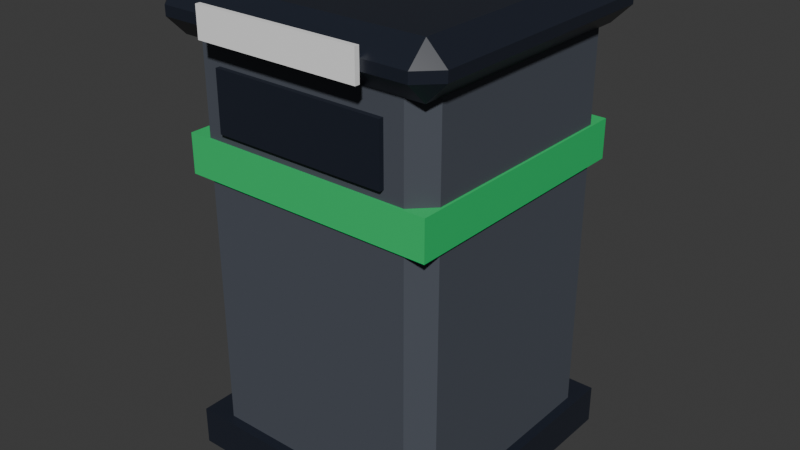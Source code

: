 # Source: bin.blend  (saved by Blender 5.3.31; exported with 4.5.12 LTS)
import bpy
from mathutils import Matrix  # noqa: F401  (used for matrix-valued properties, if any)

bpy.ops.wm.read_factory_settings(use_empty=True)
scene = bpy.context.scene
scene.name = 'Scene'

# ---- collections
col_bin = bpy.data.collections.new('bin'); scene.collection.children.link(col_bin)

# ---- materials (node trees are filled in below, after node groups)
mat_pal_night = bpy.data.materials.new('pal_night')
mat_pal_night.diffuse_color = (0.0137, 0.01764, 0.02956, 1.0)
mat_pal_night.roughness = 0.35
mat_pal_asphalt = bpy.data.materials.new('pal_asphalt')
mat_pal_asphalt.diffuse_color = (0.06848, 0.07819, 0.0999, 1.0)
mat_pal_asphalt.roughness = 0.8
mat_pal_mint_green = bpy.data.materials.new('pal_mint_green')
mat_pal_mint_green.diffuse_color = (0.02732, 0.6038, 0.1651, 1.0)
mat_pal_mint_green.roughness = 0.35
mat_pal_white = bpy.data.materials.new('pal_white')
mat_pal_white.diffuse_color = (1.0, 1.0, 1.0, 1.0)
mat_pal_white.roughness = 0.35

# ---- material node trees
mat_pal_night.use_nodes = True; mat_pal_night.node_tree.nodes.clear()
_N = mat_pal_night.node_tree.nodes; _L = mat_pal_night.node_tree.links
n0 = _N.new('ShaderNodeBsdfPrincipled'); n0.name = 'Principled BSDF'; n0.location = (-200, 100)
n0.inputs[0].default_value = (0.0137, 0.01764, 0.02956, 1.0)
n0.inputs[2].default_value = 0.35
n0.inputs[10].default_value = 0.005
n1 = _N.new('ShaderNodeOutputMaterial'); n1.name = 'Material Output'; n1.location = (200, 100)
_L.new(n0.outputs[0], n1.inputs[0])
n1.is_active_output = True
mat_pal_asphalt.use_nodes = True; mat_pal_asphalt.node_tree.nodes.clear()
_N = mat_pal_asphalt.node_tree.nodes; _L = mat_pal_asphalt.node_tree.links
n0 = _N.new('ShaderNodeBsdfPrincipled'); n0.name = 'Principled BSDF'; n0.location = (-200, 100)
n0.inputs[0].default_value = (0.06848, 0.07819, 0.0999, 1.0)
n0.inputs[2].default_value = 0.8
n0.inputs[10].default_value = 0.005
n1 = _N.new('ShaderNodeOutputMaterial'); n1.name = 'Material Output'; n1.location = (200, 100)
_L.new(n0.outputs[0], n1.inputs[0])
n1.is_active_output = True
mat_pal_mint_green.use_nodes = True; mat_pal_mint_green.node_tree.nodes.clear()
_N = mat_pal_mint_green.node_tree.nodes; _L = mat_pal_mint_green.node_tree.links
n0 = _N.new('ShaderNodeBsdfPrincipled'); n0.name = 'Principled BSDF'; n0.location = (-200, 100)
n0.inputs[0].default_value = (0.02732, 0.6038, 0.1651, 1.0)
n0.inputs[2].default_value = 0.35
n0.inputs[10].default_value = 0.005
n1 = _N.new('ShaderNodeOutputMaterial'); n1.name = 'Material Output'; n1.location = (200, 100)
_L.new(n0.outputs[0], n1.inputs[0])
n1.is_active_output = True
mat_pal_white.use_nodes = True; mat_pal_white.node_tree.nodes.clear()
_N = mat_pal_white.node_tree.nodes; _L = mat_pal_white.node_tree.links
n0 = _N.new('ShaderNodeBsdfPrincipled'); n0.name = 'Principled BSDF'; n0.location = (-200, 100)
n0.inputs[0].default_value = (1.0, 1.0, 1.0, 1.0)
n0.inputs[2].default_value = 0.35
n0.inputs[10].default_value = 0.005
n1 = _N.new('ShaderNodeOutputMaterial'); n1.name = 'Material Output'; n1.location = (200, 100)
_L.new(n0.outputs[0], n1.inputs[0])
n1.is_active_output = True

# ---- world
world_world = bpy.data.worlds.new('World'); scene.world = world_world
world_world.use_nodes = True; world_world.node_tree.nodes.clear()
_N = world_world.node_tree.nodes; _L = world_world.node_tree.links
n0 = _N.new('ShaderNodeOutputWorld'); n0.name = 'World Output'; n0.location = (200, 100)
n1 = _N.new('ShaderNodeBackground'); n1.name = 'Background'; n1.location = (-200, 100)
n1.inputs[0].default_value = (0.05088, 0.05088, 0.05088, 1.0)
_L.new(n1.outputs[0], n0.inputs[0])
n0.is_active_output = True
world_world.color = (0.05088, 0.05088, 0.05088)
world_world.sun_shadow_jitter_overblur = 0.0

# ---- meshes
me_bin = bpy.data.meshes.new('bin')
me_bin.from_pydata([(-0.28, -0.28, 0.0), (0.28, -0.28, 0.0), (-0.28, 0.28, 0.0), (0.28, 0.28, 0.0), (-0.28, -0.28, 0.08), (0.28, -0.28, 0.08), (-0.28, 0.28, 0.08), (0.28, 0.28, 0.08), (0.265, 0.265, 0.68), (-0.265, 0.265, 0.68), (0.265, -0.265, 0.68), (-0.265, -0.265, 0.68), (0.265, 0.265, 0.6), (-0.265, 0.265, 0.6), (0.265, -0.265, 0.6), (-0.265, -0.265, 0.6), (-0.22, -0.26, 0.08), (-0.26, -0.22, 0.08), (0.26, -0.22, 0.08), (0.22, -0.26, 0.08), (-0.26, 0.22, 0.08), (-0.22, 0.26, 0.08), (0.22, 0.26, 0.08), (0.26, 0.22, 0.08), (-0.26, -0.22, 0.86), (-0.22, -0.26, 0.86), (0.22, -0.26, 0.86), (0.26, -0.22, 0.86), (-0.22, 0.26, 0.86), (-0.26, 0.22, 0.86), (0.26, 0.22, 0.86), (0.22, 0.26, 0.86), (0.17, -0.3, 0.94), (-0.17, -0.3, 0.94), (0.17, -0.31, 0.94), (-0.17, -0.31, 0.94), (0.17, -0.3, 0.88), (-0.17, -0.3, 0.88), (0.17, -0.31, 0.88), (-0.17, -0.31, 0.88), (-0.26, -0.3, 0.9), (-0.3, -0.26, 0.9), (-0.26, -0.26, 0.86), (0.26, -0.3, 0.9), (0.26, -0.26, 0.86), (0.3, -0.26, 0.9), (-0.3, 0.26, 0.9), (-0.26, 0.3, 0.9), (-0.26, 0.26, 0.86), (0.26, 0.3, 0.9), (0.3, 0.26, 0.9), (0.26, 0.26, 0.86), (-0.3, -0.26, 0.92), (-0.26, -0.3, 0.92), (-0.26, -0.26, 0.96), (0.26, -0.3, 0.92), (0.3, -0.26, 0.92), (0.26, -0.26, 0.96), (-0.3, 0.26, 0.92), (-0.26, 0.26, 0.96), (-0.26, 0.3, 0.92), (0.3, 0.26, 0.92), (0.26, 0.3, 0.92), (0.26, 0.26, 0.96), (-0.18, -0.27, 0.7), (0.18, -0.27, 0.7), (-0.18, -0.26, 0.7), (0.18, -0.26, 0.7), (-0.18, -0.27, 0.82), (0.18, -0.27, 0.82), (-0.18, -0.26, 0.82), (0.18, -0.26, 0.82), (-0.18, 0.26, 0.7), (0.18, 0.26, 0.7), (-0.18, 0.27, 0.7), (0.18, 0.27, 0.7), (-0.18, 0.26, 0.82), (0.18, 0.26, 0.82), (-0.18, 0.27, 0.82), (0.18, 0.27, 0.82)], [], [(0, 2, 3, 1), (4, 5, 7, 6), (0, 1, 5, 4), (2, 6, 7, 3), (0, 4, 6, 2), (1, 3, 7, 5), (11, 10, 8, 9), (14, 12, 8, 10), (15, 11, 9, 13), (13, 9, 8, 12), (15, 14, 10, 11), (15, 13, 12, 14), (24, 17, 16, 25), (18, 27, 26, 19), (20, 29, 28, 21), (30, 23, 22, 31), (16, 19, 26, 25), (16, 17, 20, 21, 22, 23, 18, 19), (17, 24, 29, 20), (18, 23, 30, 27), (21, 28, 31, 22), (24, 25, 26, 27, 30, 31, 28, 29), (37, 33, 32, 36), (35, 34, 32, 33), (39, 37, 36, 38), (38, 36, 32, 34), (39, 35, 33, 37), (39, 38, 34, 35), (40, 41, 42), (43, 44, 45), (46, 47, 48), (49, 50, 51), (52, 53, 54), (55, 56, 57), (58, 59, 60), (61, 62, 63), (43, 40, 42, 44), (41, 46, 48, 42), (47, 49, 51, 48), (50, 45, 44, 51), (58, 52, 54, 59), (53, 55, 57, 54), (56, 61, 63, 57), (62, 60, 59, 63), (52, 41, 40, 53), (45, 56, 55, 43), (46, 58, 60, 47), (61, 50, 49, 62), (40, 43, 55, 53), (42, 48, 51, 44), (41, 52, 58, 46), (45, 50, 61, 56), (47, 60, 62, 49), (54, 57, 63, 59), (64, 66, 67, 65), (68, 69, 71, 70), (64, 65, 69, 68), (66, 70, 71, 67), (64, 68, 70, 66), (65, 67, 71, 69), (72, 74, 75, 73), (76, 77, 79, 78), (72, 73, 77, 76), (74, 78, 79, 75), (72, 76, 78, 74), (73, 75, 79, 77)])
me_bin.polygons.foreach_set('material_index', [0, 0, 0, 0, 0, 0, 2, 2, 2, 2, 2, 2, 1, 1, 1, 1, 1, 1, 1, 1, 1, 1, 3, 3, 3, 3, 3, 3, 0, 0, 0, 0, 0, 0, 0, 0, 0, 0, 0, 0, 0, 0, 0, 0, 0, 0, 0, 0, 0, 0, 0, 0, 0, 0, 0, 0, 0, 0, 0, 0, 0, 0, 0, 0, 0, 0])
me_bin.materials.append(mat_pal_night)
me_bin.materials.append(mat_pal_asphalt)
me_bin.materials.append(mat_pal_mint_green)
me_bin.materials.append(mat_pal_white)
me_bin.update()

# ---- objects
ob_bin = bpy.data.objects.new('bin', me_bin)

# ---- transforms, parenting, visibility, modifiers, constraints
ob_bin.location = (0.0, 0.0, 0.0)

# ---- collection membership
col_bin.objects.link(ob_bin)

# ---- scene / render settings (as saved in the file)
scene.frame_start = 1; scene.frame_end = 250; scene.frame_set(1)
scene.render.engine = 'BLENDER_EEVEE_NEXT'
scene.render.bake_bias = 0.0
scene.render.bake_samples = 0
scene.render.compositor_device = 'GPU'
scene.eevee.use_volume_custom_range = False
scene.eevee.fast_gi_thickness_near = 0.1
scene.eevee.fast_gi_thickness_far = 0.0
scene.eevee.ray_tracing_options.screen_trace_thickness = 0.1
bpy.context.view_layer.update()

# ---- added for rendering (the .blend has no active camera and no usable light): camera, sun
cam_auto = bpy.data.cameras.new('AutoCamera')
cam_auto.lens = 50.0
cam_auto.sensor_width = 36.0
cam_auto.clip_end = 1000.0
ob_auto_camera = bpy.data.objects.new('AutoCamera', cam_auto)
scene.collection.objects.link(ob_auto_camera)
ob_auto_camera.location = (1.1898, -1.43277, 1.43184)
ob_auto_camera.rotation_euler = (1.09748, -7.21219e-08, 0.694738)
scene.camera = ob_auto_camera
light_auto_sun = bpy.data.lights.new('AutoSun', 'SUN')
light_auto_sun.energy = 3.0
light_auto_sun.angle = 0.0523599
ob_auto_sun = bpy.data.objects.new('AutoSun', light_auto_sun)
scene.collection.objects.link(ob_auto_sun)
ob_auto_sun.rotation_euler = (0.872665, 0.174533, 0.523599)
bpy.context.view_layer.update()
